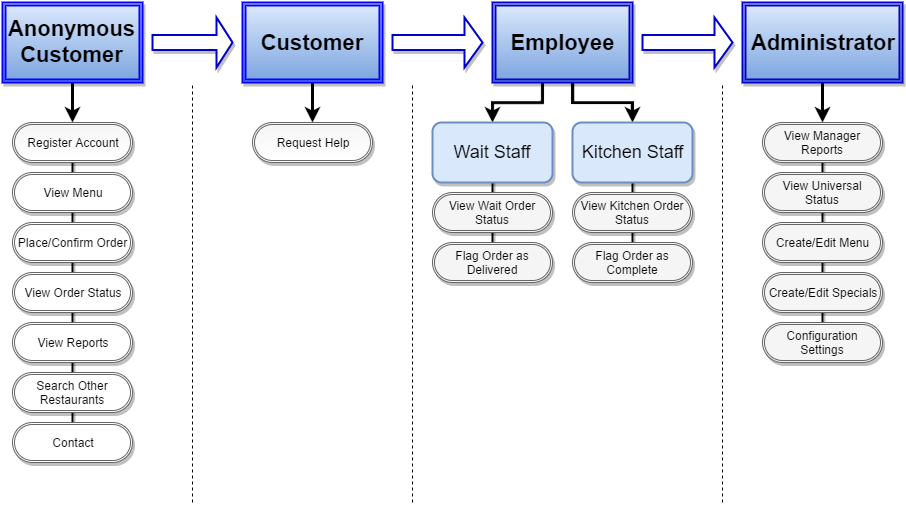

The diagram above was exported from draw.io. Its source (the exported page's mxGraphModel, read from the mxfile embedded in the PNG):
<mxGraphModel dx="1335" dy="685" grid="1" gridSize="10" guides="1" tooltips="1" connect="1" arrows="1" fold="1" page="1" pageScale="1" pageWidth="850" pageHeight="1100" background="#ffffff" math="0" shadow="0">
  <root>
    <mxCell id="0" />
    <mxCell id="1" parent="0" />
    <mxCell id="47" value="" style="line;strokeWidth=2;direction=south;html=1;perimeter=backbonePerimeter;points=[];outlineConnect=0;rounded=0;shadow=1;glass=0;comic=0;fillColor=#FFFFFF;gradientColor=#FFFFFF;" parent="1" vertex="1">
      <mxGeometry x="867" y="182" width="10" height="210" as="geometry" />
    </mxCell>
    <mxCell id="38" value="" style="line;strokeWidth=2;direction=south;html=1;rounded=0;shadow=1;glass=0;comic=0;fillColor=#FFFFFF;gradientColor=#FFFFFF;" parent="1" vertex="1">
      <mxGeometry x="677" y="192" width="10" height="120" as="geometry" />
    </mxCell>
    <mxCell id="37" value="" style="line;strokeWidth=2;direction=south;html=1;rounded=0;shadow=1;glass=0;comic=0;fillColor=#FFFFFF;gradientColor=#FFFFFF;" parent="1" vertex="1">
      <mxGeometry x="537" y="202" width="10" height="120" as="geometry" />
    </mxCell>
    <mxCell id="44" style="edgeStyle=orthogonalEdgeStyle;rounded=0;html=1;entryX=0.5;entryY=0;jettySize=auto;orthogonalLoop=1;strokeWidth=3;" parent="1" source="3" target="8" edge="1">
      <mxGeometry relative="1" as="geometry" />
    </mxCell>
    <mxCell id="3" value="&lt;font style=&quot;font-size: 22px&quot;&gt;&lt;b&gt;Customer&lt;/b&gt;&lt;/font&gt;" style="shape=ext;double=1;whiteSpace=wrap;html=1;rounded=0;shadow=1;glass=0;fillColor=#dae8fc;comic=0;strokeColor=#0000FF;gradientColor=#7ea6e0;strokeWidth=2;" parent="1" vertex="1">
      <mxGeometry x="292" y="52" width="140" height="80" as="geometry" />
    </mxCell>
    <mxCell id="42" style="edgeStyle=orthogonalEdgeStyle;html=1;entryX=0.5;entryY=0;jettySize=auto;orthogonalLoop=1;rounded=0;strokeWidth=3;" parent="1" source="4" target="18" edge="1">
      <mxGeometry relative="1" as="geometry">
        <Array as="points">
          <mxPoint x="592" y="152" />
          <mxPoint x="542" y="152" />
        </Array>
      </mxGeometry>
    </mxCell>
    <mxCell id="43" style="edgeStyle=orthogonalEdgeStyle;rounded=0;html=1;entryX=0.5;entryY=0;jettySize=auto;orthogonalLoop=1;strokeWidth=3;" parent="1" source="4" target="17" edge="1">
      <mxGeometry relative="1" as="geometry">
        <Array as="points">
          <mxPoint x="622" y="152" />
          <mxPoint x="682" y="152" />
        </Array>
      </mxGeometry>
    </mxCell>
    <mxCell id="4" value="&lt;font style=&quot;font-size: 22px&quot;&gt;&lt;b&gt;Employee&lt;/b&gt;&lt;/font&gt;" style="shape=ext;double=1;whiteSpace=wrap;html=1;rounded=0;shadow=1;glass=0;fillColor=#dae8fc;comic=0;strokeColor=#0000CC;gradientColor=#7ea6e0;strokeWidth=2;" parent="1" vertex="1">
      <mxGeometry x="542" y="52" width="140" height="80" as="geometry" />
    </mxCell>
    <mxCell id="45" style="edgeStyle=orthogonalEdgeStyle;rounded=0;html=1;entryX=0.5;entryY=0;jettySize=auto;orthogonalLoop=1;strokeWidth=3;" parent="1" source="5" target="30" edge="1">
      <mxGeometry relative="1" as="geometry" />
    </mxCell>
    <mxCell id="5" value="&lt;font style=&quot;font-size: 22px&quot;&gt;&lt;b&gt;Administrator&lt;/b&gt;&lt;/font&gt;" style="shape=ext;double=1;whiteSpace=wrap;html=1;rounded=0;shadow=1;glass=0;fillColor=#dae8fc;comic=0;strokeColor=#0000CC;gradientColor=#7ea6e0;strokeWidth=2;" parent="1" vertex="1">
      <mxGeometry x="792" y="52" width="160" height="80" as="geometry" />
    </mxCell>
    <mxCell id="8" value="Request Help" style="shape=ext;double=1;rounded=1;whiteSpace=wrap;html=1;shadow=1;glass=0;comic=0;strokeColor=#666666;strokeWidth=1;fillColor=#f5f5f5;arcSize=50;gradientColor=#ffffff;" parent="1" vertex="1">
      <mxGeometry x="302" y="172" width="120" height="40" as="geometry" />
    </mxCell>
    <mxCell id="17" value="&lt;font style=&quot;font-size: 18px&quot;&gt;Kitchen Staff&lt;/font&gt;" style="rounded=1;whiteSpace=wrap;html=1;shadow=1;glass=0;comic=0;strokeColor=#6c8ebf;strokeWidth=2;fillColor=#dae8fc;" parent="1" vertex="1">
      <mxGeometry x="622" y="172" width="120" height="60" as="geometry" />
    </mxCell>
    <mxCell id="18" value="&lt;font style=&quot;font-size: 18px&quot;&gt;Wait Staff&lt;/font&gt;" style="rounded=1;whiteSpace=wrap;html=1;shadow=1;glass=0;comic=0;strokeColor=#6c8ebf;strokeWidth=2;fillColor=#dae8fc;" parent="1" vertex="1">
      <mxGeometry x="482" y="172" width="120" height="60" as="geometry" />
    </mxCell>
    <mxCell id="19" value="View Wait Order Status" style="shape=ext;double=1;rounded=1;whiteSpace=wrap;html=1;shadow=1;glass=0;comic=0;strokeColor=#666666;strokeWidth=1;fillColor=#f5f5f5;arcSize=50;" parent="1" vertex="1">
      <mxGeometry x="482" y="242" width="120" height="40" as="geometry" />
    </mxCell>
    <mxCell id="20" value="Flag Order as Delivered" style="shape=ext;double=1;rounded=1;whiteSpace=wrap;html=1;shadow=1;glass=0;comic=0;strokeColor=#666666;strokeWidth=1;fillColor=#f5f5f5;arcSize=50;" parent="1" vertex="1">
      <mxGeometry x="482" y="292" width="120" height="40" as="geometry" />
    </mxCell>
    <mxCell id="22" value="Flag Order as Complete" style="shape=ext;double=1;rounded=1;whiteSpace=wrap;html=1;shadow=1;glass=0;comic=0;strokeColor=#666666;strokeWidth=1;fillColor=#f5f5f5;arcSize=50;" parent="1" vertex="1">
      <mxGeometry x="622" y="292" width="120" height="40" as="geometry" />
    </mxCell>
    <mxCell id="23" value="View Kitchen Order Status" style="shape=ext;double=1;rounded=1;whiteSpace=wrap;html=1;shadow=1;glass=0;comic=0;strokeColor=#666666;strokeWidth=1;fillColor=#f5f5f5;arcSize=50;" parent="1" vertex="1">
      <mxGeometry x="622" y="242" width="120" height="40" as="geometry" />
    </mxCell>
    <mxCell id="26" value="Configuration Settings" style="shape=ext;double=1;rounded=1;whiteSpace=wrap;html=1;shadow=1;glass=0;comic=0;strokeColor=#666666;strokeWidth=1;fillColor=#f5f5f5;arcSize=50;" parent="1" vertex="1">
      <mxGeometry x="812" y="372" width="120" height="40" as="geometry" />
    </mxCell>
    <mxCell id="27" value="Create/Edit Specials" style="shape=ext;double=1;rounded=1;whiteSpace=wrap;html=1;shadow=1;glass=0;comic=0;strokeColor=#666666;strokeWidth=1;fillColor=#f5f5f5;arcSize=50;" parent="1" vertex="1">
      <mxGeometry x="812" y="322" width="120" height="40" as="geometry" />
    </mxCell>
    <mxCell id="28" value="Create/Edit Menu" style="shape=ext;double=1;rounded=1;whiteSpace=wrap;html=1;shadow=1;glass=0;comic=0;strokeColor=#666666;strokeWidth=1;fillColor=#f5f5f5;arcSize=50;" parent="1" vertex="1">
      <mxGeometry x="812" y="272" width="120" height="40" as="geometry" />
    </mxCell>
    <mxCell id="29" value="View Universal Status" style="shape=ext;double=1;rounded=1;whiteSpace=wrap;html=1;shadow=1;glass=0;comic=0;strokeColor=#666666;strokeWidth=1;fillColor=#f5f5f5;arcSize=50;" parent="1" vertex="1">
      <mxGeometry x="812" y="222" width="120" height="40" as="geometry" />
    </mxCell>
    <mxCell id="30" value="View Manager Reports" style="shape=ext;double=1;rounded=1;whiteSpace=wrap;html=1;shadow=1;glass=0;comic=0;strokeColor=#666666;strokeWidth=1;fillColor=#f5f5f5;arcSize=50;" parent="1" vertex="1">
      <mxGeometry x="812" y="172" width="120" height="40" as="geometry" />
    </mxCell>
    <mxCell id="31" value="" style="endArrow=none;dashed=1;html=1;" parent="1" edge="1">
      <mxGeometry width="50" height="50" relative="1" as="geometry">
        <mxPoint x="462" y="552" as="sourcePoint" />
        <mxPoint x="462" y="132" as="targetPoint" />
      </mxGeometry>
    </mxCell>
    <mxCell id="32" value="" style="endArrow=none;dashed=1;html=1;" parent="1" edge="1">
      <mxGeometry x="772" y="52" width="50" height="50" as="geometry">
        <mxPoint x="772" y="552" as="sourcePoint" />
        <mxPoint x="772" y="132" as="targetPoint" />
      </mxGeometry>
    </mxCell>
    <mxCell id="35" value="" style="shape=singleArrow;whiteSpace=wrap;html=1;rounded=0;shadow=1;glass=0;comic=0;strokeColor=#0000CC;strokeWidth=2;fillColor=#FFFFFF;gradientColor=#FFFFFF;" parent="1" vertex="1">
      <mxGeometry x="442" y="67" width="90" height="50" as="geometry" />
    </mxCell>
    <mxCell id="36" value="" style="shape=singleArrow;whiteSpace=wrap;html=1;rounded=0;shadow=1;glass=0;comic=0;strokeColor=#0000CC;strokeWidth=2;fillColor=#FFFFFF;gradientColor=#FFFFFF;" parent="1" vertex="1">
      <mxGeometry x="692" y="67" width="90" height="50" as="geometry" />
    </mxCell>
    <mxCell id="48" value="" style="line;strokeWidth=2;direction=south;html=1;perimeter=backbonePerimeter;points=[];outlineConnect=0;rounded=0;shadow=1;glass=0;comic=0;fillColor=#FFFFFF;gradientColor=#FFFFFF;" parent="1" vertex="1">
      <mxGeometry x="117" y="182" width="10" height="300" as="geometry" />
    </mxCell>
    <mxCell id="49" style="edgeStyle=orthogonalEdgeStyle;rounded=0;html=1;entryX=0.5;entryY=0;jettySize=auto;orthogonalLoop=1;strokeWidth=3;" parent="1" source="50" target="51" edge="1">
      <mxGeometry x="122" y="132" as="geometry" />
    </mxCell>
    <mxCell id="50" value="&lt;font style=&quot;font-size: 22px&quot;&gt;&lt;b&gt;Anonymous Customer&lt;/b&gt;&lt;/font&gt;" style="shape=ext;double=1;whiteSpace=wrap;html=1;rounded=0;shadow=1;glass=0;fillColor=#dae8fc;comic=0;strokeColor=#0000FF;gradientColor=#7ea6e0;strokeWidth=2;" parent="1" vertex="1">
      <mxGeometry x="52" y="52" width="140" height="80" as="geometry" />
    </mxCell>
    <mxCell id="51" value="Register Account" style="shape=ext;double=1;rounded=1;whiteSpace=wrap;html=1;shadow=1;glass=0;comic=0;strokeColor=#666666;strokeWidth=1;fillColor=#f5f5f5;arcSize=50;gradientColor=#ffffff;" parent="1" vertex="1">
      <mxGeometry x="62" y="172" width="120" height="40" as="geometry" />
    </mxCell>
    <mxCell id="52" value="View Menu" style="shape=ext;double=1;rounded=1;whiteSpace=wrap;html=1;shadow=1;glass=0;comic=0;strokeColor=#666666;strokeWidth=1;fillColor=#FFFFFF;arcSize=50;" parent="1" vertex="1">
      <mxGeometry x="62" y="222" width="120" height="40" as="geometry" />
    </mxCell>
    <mxCell id="53" value="Place/Confirm Order" style="shape=ext;double=1;rounded=1;whiteSpace=wrap;html=1;shadow=1;glass=0;comic=0;strokeColor=#666666;strokeWidth=1;fillColor=#FFFFFF;arcSize=50;" parent="1" vertex="1">
      <mxGeometry x="62" y="272" width="120" height="40" as="geometry" />
    </mxCell>
    <mxCell id="54" value="Contact" style="shape=ext;double=1;rounded=1;whiteSpace=wrap;html=1;shadow=1;glass=0;comic=0;strokeColor=#666666;strokeWidth=1;fillColor=#FFFFFF;arcSize=50;" parent="1" vertex="1">
      <mxGeometry x="62" y="472" width="120" height="40" as="geometry" />
    </mxCell>
    <mxCell id="55" value="View Order Status" style="shape=ext;double=1;rounded=1;whiteSpace=wrap;html=1;shadow=1;glass=0;comic=0;strokeColor=#666666;strokeWidth=1;fillColor=#FFFFFF;arcSize=50;" parent="1" vertex="1">
      <mxGeometry x="62" y="322" width="120" height="40" as="geometry" />
    </mxCell>
    <mxCell id="57" value="View Reports" style="shape=ext;double=1;rounded=1;whiteSpace=wrap;html=1;shadow=1;glass=0;comic=0;strokeColor=#666666;strokeWidth=1;fillColor=#FFFFFF;arcSize=50;" parent="1" vertex="1">
      <mxGeometry x="62" y="372" width="120" height="40" as="geometry" />
    </mxCell>
    <mxCell id="58" value="Search Other Restaurants" style="shape=ext;double=1;rounded=1;whiteSpace=wrap;html=1;shadow=1;glass=0;comic=0;strokeColor=#666666;strokeWidth=1;fillColor=#FFFFFF;arcSize=50;" parent="1" vertex="1">
      <mxGeometry x="62" y="422" width="120" height="40" as="geometry" />
    </mxCell>
    <mxCell id="59" value="" style="endArrow=none;dashed=1;html=1;" parent="1" edge="1">
      <mxGeometry x="242" y="132" width="50" height="50" as="geometry">
        <mxPoint x="242" y="552" as="sourcePoint" />
        <mxPoint x="242" y="132" as="targetPoint" />
      </mxGeometry>
    </mxCell>
    <mxCell id="60" value="" style="shape=singleArrow;whiteSpace=wrap;html=1;rounded=0;shadow=1;glass=0;comic=0;strokeColor=#0000CC;strokeWidth=2;fillColor=#FFFFFF;gradientColor=#FFFFFF;" parent="1" vertex="1">
      <mxGeometry x="202" y="67" width="80" height="50" as="geometry" />
    </mxCell>
  </root>
</mxGraphModel>